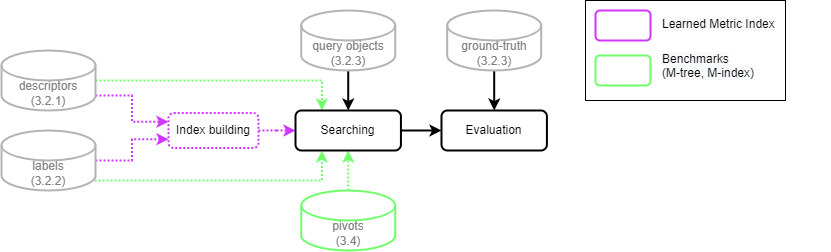

The diagram above was exported from draw.io. Its source (the exported page's mxGraphModel, read from the mxfile embedded in the PNG):
<mxGraphModel dx="2031" dy="1041" grid="1" gridSize="10" guides="1" tooltips="1" connect="1" arrows="1" fold="1" page="1" pageScale="1" pageWidth="850" pageHeight="1100" background="none" math="0" shadow="0">
  <root>
    <mxCell id="0" />
    <mxCell id="1" parent="0" />
    <mxCell id="2" style="edgeStyle=orthogonalEdgeStyle;rounded=0;orthogonalLoop=1;jettySize=auto;html=1;exitX=1;exitY=0;exitDx=0;exitDy=45;exitPerimeter=0;entryX=0;entryY=0.25;entryDx=0;entryDy=0;fontColor=#808080;dashed=1;strokeColor=#D036FF;strokeWidth=2;dashPattern=1 1;fontSize=12;" edge="1" source="4" target="13" parent="1">
      <mxGeometry relative="1" as="geometry" />
    </mxCell>
    <mxCell id="3" style="edgeStyle=orthogonalEdgeStyle;rounded=0;orthogonalLoop=1;jettySize=auto;html=1;exitX=1;exitY=0.5;exitDx=0;exitDy=0;exitPerimeter=0;entryX=0.25;entryY=0;entryDx=0;entryDy=0;dashed=1;fontColor=#808080;strokeColor=#70FF6B;strokeWidth=2;dashPattern=1 1;fontSize=12;" edge="1" source="4" target="16" parent="1">
      <mxGeometry relative="1" as="geometry" />
    </mxCell>
    <mxCell id="4" value="&lt;font color=&quot;#808080&quot; style=&quot;font-size: 12px;&quot;&gt;descriptors&lt;br style=&quot;font-size: 12px;&quot;&gt;(3.2.1)&lt;br style=&quot;font-size: 12px;&quot;&gt;&lt;/font&gt;" style="shape=cylinder3;whiteSpace=wrap;html=1;boundedLbl=1;backgroundOutline=1;size=15;strokeColor=#B3B3B3;strokeWidth=2;fontSize=12;" vertex="1" parent="1">
      <mxGeometry x="416" y="1620" width="94" height="60" as="geometry" />
    </mxCell>
    <mxCell id="5" style="edgeStyle=orthogonalEdgeStyle;rounded=0;orthogonalLoop=1;jettySize=auto;html=1;exitX=1;exitY=0.5;exitDx=0;exitDy=0;exitPerimeter=0;entryX=0;entryY=0.75;entryDx=0;entryDy=0;fontColor=#808080;dashed=1;strokeColor=#D036FF;strokeWidth=2;dashPattern=1 1;fontSize=12;" edge="1" source="7" target="13" parent="1">
      <mxGeometry relative="1" as="geometry" />
    </mxCell>
    <mxCell id="6" style="edgeStyle=orthogonalEdgeStyle;rounded=0;orthogonalLoop=1;jettySize=auto;html=1;exitX=1;exitY=0;exitDx=0;exitDy=45;exitPerimeter=0;entryX=0.25;entryY=1;entryDx=0;entryDy=0;fontColor=#808080;dashed=1;strokeColor=#70FF6B;strokeWidth=2;dashPattern=1 1;fontSize=12;" edge="1" source="7" target="16" parent="1">
      <mxGeometry relative="1" as="geometry">
        <Array as="points">
          <mxPoint x="510" y="1750" />
          <mxPoint x="736" y="1750" />
        </Array>
      </mxGeometry>
    </mxCell>
    <mxCell id="7" value="&lt;font color=&quot;#808080&quot; style=&quot;font-size: 12px;&quot;&gt;&lt;span style=&quot;font-size: 12px;&quot;&gt;labels&lt;br style=&quot;font-size: 12px;&quot;&gt;(3.2.2)&lt;br style=&quot;font-size: 12px;&quot;&gt;&lt;/span&gt;&lt;/font&gt;" style="shape=cylinder3;whiteSpace=wrap;html=1;boundedLbl=1;backgroundOutline=1;size=15;strokeColor=#B3B3B3;strokeWidth=2;fontSize=12;" vertex="1" parent="1">
      <mxGeometry x="416" y="1700" width="94" height="60" as="geometry" />
    </mxCell>
    <mxCell id="8" style="edgeStyle=orthogonalEdgeStyle;rounded=0;orthogonalLoop=1;jettySize=auto;html=1;exitX=0.5;exitY=0;exitDx=0;exitDy=0;exitPerimeter=0;entryX=0.5;entryY=1;entryDx=0;entryDy=0;fontColor=#808080;dashed=1;strokeColor=#70FF6B;strokeWidth=2;dashPattern=1 1;fontSize=12;" edge="1" source="9" target="16" parent="1">
      <mxGeometry relative="1" as="geometry" />
    </mxCell>
    <mxCell id="9" value="&lt;font color=&quot;#808080&quot; style=&quot;font-size: 12px;&quot;&gt;&lt;span style=&quot;font-size: 12px;&quot;&gt;pivots&lt;br style=&quot;font-size: 12px;&quot;&gt;(3.4)&lt;br style=&quot;font-size: 12px;&quot;&gt;&lt;/span&gt;&lt;/font&gt;" style="shape=cylinder3;whiteSpace=wrap;html=1;boundedLbl=1;backgroundOutline=1;size=15;strokeColor=#70FF6B;strokeWidth=2;fontSize=12;" vertex="1" parent="1">
      <mxGeometry x="715.7199999999999" y="1760" width="94" height="60" as="geometry" />
    </mxCell>
    <mxCell id="10" style="edgeStyle=orthogonalEdgeStyle;rounded=0;orthogonalLoop=1;jettySize=auto;html=1;exitX=0.5;exitY=1;exitDx=0;exitDy=0;exitPerimeter=0;entryX=0.5;entryY=0;entryDx=0;entryDy=0;fontColor=#808080;strokeWidth=2;fontSize=12;" edge="1" source="11" target="16" parent="1">
      <mxGeometry relative="1" as="geometry" />
    </mxCell>
    <mxCell id="11" value="&lt;font color=&quot;#808080&quot; style=&quot;font-size: 12px;&quot;&gt;&lt;span style=&quot;font-size: 12px;&quot;&gt;query objects&lt;br style=&quot;font-size: 12px;&quot;&gt;(3.2.3)&lt;br style=&quot;font-size: 12px;&quot;&gt;&lt;/span&gt;&lt;/font&gt;" style="shape=cylinder3;whiteSpace=wrap;html=1;boundedLbl=1;backgroundOutline=1;size=15;strokeColor=#B3B3B3;strokeWidth=2;fontSize=12;" vertex="1" parent="1">
      <mxGeometry x="715.7199999999999" y="1580" width="94" height="60" as="geometry" />
    </mxCell>
    <mxCell id="12" style="edgeStyle=orthogonalEdgeStyle;rounded=0;orthogonalLoop=1;jettySize=auto;html=1;exitX=1;exitY=0.5;exitDx=0;exitDy=0;fontColor=#808080;dashed=1;strokeColor=#D036FF;strokeWidth=2;dashPattern=1 1;fontSize=12;" edge="1" source="13" target="16" parent="1">
      <mxGeometry relative="1" as="geometry" />
    </mxCell>
    <mxCell id="13" value="&lt;font style=&quot;font-size: 12px;&quot;&gt;Index building&lt;/font&gt;" style="html=1;whiteSpace=wrap;rounded=1;dashed=1;strokeColor=#D036FF;strokeWidth=2;dashPattern=1 1;fontSize=12;" vertex="1" parent="1">
      <mxGeometry x="583" y="1682.5" width="90" height="35" as="geometry" />
    </mxCell>
    <mxCell id="14" value="&lt;font style=&quot;font-size: 12px;&quot;&gt;Evaluation&lt;/font&gt;" style="html=1;whiteSpace=wrap;rounded=1;strokeWidth=2;fontSize=12;" vertex="1" parent="1">
      <mxGeometry x="855.99" y="1680" width="105.43" height="40" as="geometry" />
    </mxCell>
    <mxCell id="15" style="edgeStyle=orthogonalEdgeStyle;rounded=0;orthogonalLoop=1;jettySize=auto;html=1;exitX=1;exitY=0.5;exitDx=0;exitDy=0;fontColor=#808080;strokeWidth=2;fontSize=12;" edge="1" source="16" target="14" parent="1">
      <mxGeometry relative="1" as="geometry" />
    </mxCell>
    <mxCell id="16" value="&lt;font style=&quot;font-size: 12px;&quot;&gt;Searching&lt;/font&gt;" style="html=1;whiteSpace=wrap;rounded=1;strokeWidth=2;fontSize=12;" vertex="1" parent="1">
      <mxGeometry x="710" y="1680" width="105.43" height="40" as="geometry" />
    </mxCell>
    <mxCell id="17" style="edgeStyle=orthogonalEdgeStyle;rounded=0;orthogonalLoop=1;jettySize=auto;html=1;exitX=0.5;exitY=1;exitDx=0;exitDy=0;exitPerimeter=0;entryX=0.5;entryY=0;entryDx=0;entryDy=0;fontColor=#808080;strokeWidth=2;fontSize=12;" edge="1" source="18" target="14" parent="1">
      <mxGeometry relative="1" as="geometry" />
    </mxCell>
    <mxCell id="18" value="&lt;font color=&quot;#808080&quot; style=&quot;font-size: 12px;&quot;&gt;&lt;span style=&quot;font-size: 12px;&quot;&gt;ground-truth&lt;br style=&quot;font-size: 12px;&quot;&gt;(3.2.3)&lt;br style=&quot;font-size: 12px;&quot;&gt;&lt;/span&gt;&lt;/font&gt;" style="shape=cylinder3;whiteSpace=wrap;html=1;boundedLbl=1;backgroundOutline=1;size=15;strokeColor=#B3B3B3;strokeWidth=2;fontSize=12;" vertex="1" parent="1">
      <mxGeometry x="861.7" y="1580" width="94" height="60" as="geometry" />
    </mxCell>
    <mxCell id="19" value="" style="group" vertex="1" connectable="0" parent="1">
      <mxGeometry x="1000" y="1570" width="245" height="100" as="geometry" />
    </mxCell>
    <mxCell id="20" value="" style="rounded=0;whiteSpace=wrap;html=1;fontColor=#808080;strokeColor=#000000;strokeWidth=1;fontSize=12;" vertex="1" parent="19">
      <mxGeometry width="200" height="100" as="geometry" />
    </mxCell>
    <mxCell id="21" value="" style="rounded=1;whiteSpace=wrap;html=1;fontColor=#808080;strokeColor=#D036FF;strokeWidth=2;fontSize=12;" vertex="1" parent="19">
      <mxGeometry x="10" y="10" width="55" height="30" as="geometry" />
    </mxCell>
    <mxCell id="22" value="&lt;span style=&quot;color: rgb(0, 0, 0); font-family: Helvetica; font-size: 12px; font-style: normal; font-variant-ligatures: normal; font-variant-caps: normal; font-weight: 400; letter-spacing: normal; orphans: 2; text-align: center; text-indent: 0px; text-transform: none; widows: 2; word-spacing: 0px; -webkit-text-stroke-width: 0px; background-color: rgb(248, 249, 250); text-decoration-thickness: initial; text-decoration-style: initial; text-decoration-color: initial; float: none; display: inline !important;&quot;&gt;Learned Metric Index&lt;/span&gt;" style="text;whiteSpace=wrap;html=1;fontColor=#808080;fontSize=12;" vertex="1" parent="19">
      <mxGeometry x="75" y="10" width="170" height="40" as="geometry" />
    </mxCell>
    <mxCell id="23" value="" style="rounded=1;whiteSpace=wrap;html=1;fontColor=#808080;strokeColor=#70FF6B;strokeWidth=2;fontSize=12;" vertex="1" parent="19">
      <mxGeometry x="10" y="55" width="55" height="30" as="geometry" />
    </mxCell>
    <mxCell id="24" value="&lt;span style=&quot;color: rgb(0, 0, 0); font-family: Helvetica; font-size: 12px; font-style: normal; font-variant-ligatures: normal; font-variant-caps: normal; font-weight: 400; letter-spacing: normal; orphans: 2; text-align: center; text-indent: 0px; text-transform: none; widows: 2; word-spacing: 0px; -webkit-text-stroke-width: 0px; background-color: rgb(248, 249, 250); text-decoration-thickness: initial; text-decoration-style: initial; text-decoration-color: initial; float: none; display: inline !important;&quot;&gt;Benchmarks&lt;br style=&quot;font-size: 12px;&quot;&gt;(M-tree, M-index)&lt;br style=&quot;font-size: 12px;&quot;&gt;&lt;/span&gt;" style="text;whiteSpace=wrap;html=1;fontColor=#808080;fontSize=12;" vertex="1" parent="19">
      <mxGeometry x="75" y="45" width="170" height="40" as="geometry" />
    </mxCell>
  </root>
</mxGraphModel>